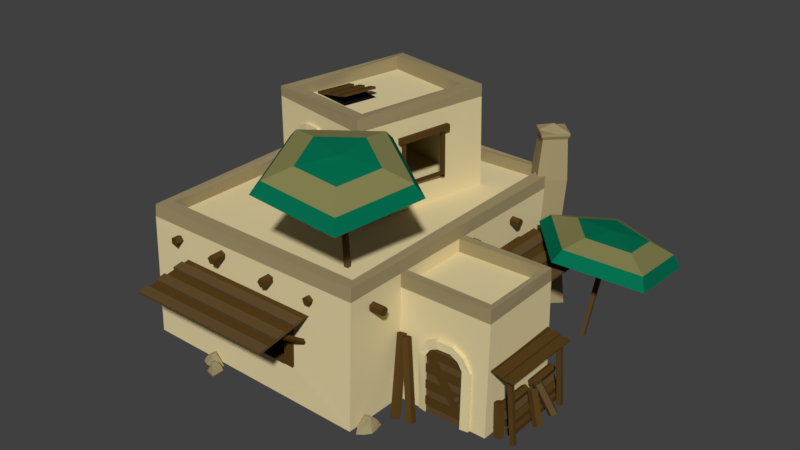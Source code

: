 # Source: Tier3C.blend  (saved by Blender 2.79.0; exported with 4.5.12 LTS)
import bpy
from mathutils import Matrix  # noqa: F401  (used for matrix-valued properties, if any)

bpy.ops.wm.read_factory_settings(use_empty=True)
scene = bpy.context.scene
scene.name = 'Scene'

# ---- collections
col_collection_1 = bpy.data.collections.new('Collection 1'); scene.collection.children.link(col_collection_1)

# ---- materials (node trees are filled in below, after node groups)
mat_umbrellared = bpy.data.materials.new('UmbrellaRed')
mat_umbrellared.alpha_threshold = 0.0
mat_umbrellared.use_transparent_shadow = False
mat_umbrellared.diffuse_color = (0.001578, 0.1574, 0.07825, 1.0)
mat_umbrellared.roughness = 0.5
mat_umbrellared.specular_intensity = 0.1265
mat_umbrellablue = bpy.data.materials.new('UmbrellaBlue')
mat_umbrellablue.alpha_threshold = 0.0
mat_umbrellablue.use_transparent_shadow = False
mat_umbrellablue.diffuse_color = (0.2266, 0.2151, 0.08136, 1.0)
mat_umbrellablue.roughness = 0.5
mat_umbrellablue.specular_intensity = 0.0241
mat_woodlight = bpy.data.materials.new('WoodLight')
mat_woodlight.alpha_threshold = 0.0
mat_woodlight.use_transparent_shadow = False
mat_woodlight.diffuse_color = (0.1193, 0.07282, 0.02729, 1.0)
mat_woodlight.roughness = 0.5
mat_woodlight.specular_intensity = 0.0
mat_wood = bpy.data.materials.new('Wood')
mat_wood.alpha_threshold = 0.0
mat_wood.use_transparent_shadow = False
mat_wood.diffuse_color = (0.09075, 0.04836, 0.01122, 1.0)
mat_wood.roughness = 0.5
mat_wood.specular_intensity = 0.02991
mat_sandstone = bpy.data.materials.new('SandStone')
mat_sandstone.alpha_threshold = 0.0
mat_sandstone.use_transparent_shadow = False
mat_sandstone.diffuse_color = (0.7613, 0.6452, 0.362, 1.0)
mat_sandstone.roughness = 0.5
mat_sandstone.specular_intensity = 0.05556
mat_floor = bpy.data.materials.new('Floor')
mat_floor.alpha_threshold = 0.0
mat_floor.use_transparent_shadow = False
mat_floor.diffuse_color = (0.1523, 0.04029, 0.01595, 1.0)
mat_floor.roughness = 0.5
mat_floor.specular_intensity = 0.03012
mat_sandstonedark = bpy.data.materials.new('SandStoneDark')
mat_sandstonedark.alpha_threshold = 0.0
mat_sandstonedark.use_transparent_shadow = False
mat_sandstonedark.diffuse_color = (0.3424, 0.2773, 0.1439, 1.0)
mat_sandstonedark.roughness = 0.5
mat_sandstonedark.specular_intensity = 0.05556
mat_black = bpy.data.materials.new('Black')
mat_black.alpha_threshold = 0.0
mat_black.use_transparent_shadow = False
mat_black.diffuse_color = (0.007193, 0.007193, 0.007193, 1.0)
mat_black.roughness = 0.5
mat_black.specular_intensity = 0.0

# ---- material node trees

# ---- world
world_world = bpy.data.worlds.new('World'); scene.world = world_world
world_world.color = (0.05088, 0.05088, 0.05088)
world_world.use_sun_shadow = False
world_world.sun_shadow_jitter_overblur = 0.0
world_world.cycles.sampling_method = 'MANUAL'

# ---- meshes
me_sphere_000 = bpy.data.meshes.new('Sphere.000')
me_sphere_000.from_pydata([(5.562, 3.654, 3.671), (4.663, 3.554, 3.538), (4.292, 3.473, 3.216), (6.749, 3.744, 3.579), (6.274, 4.819, 3.37), (5.895, 5.573, 3.016), (5.714, 5.804, 2.613), (7.621, 4.476, 3.219), (8.228, 4.979, 2.756), (8.409, 5.118, 2.313), (7.742, 3.099, 3.428), (8.439, 2.594, 3.118), (8.652, 2.364, 2.73), (6.47, 2.591, 3.707), (6.235, 1.713, 3.601), (6.107, 1.347, 3.289), (6.257, 3.383, -0.2224), (6.789, 3.671, 3.539), (6.12, 3.377, -0.2053), (6.652, 3.665, 3.556), (6.25, 3.52, -0.2281), (6.782, 3.807, 3.533), (6.113, 3.513, -0.211), (6.645, 3.801, 3.55), (5.004, -3.091, 1.894), (5.004, -3.091, -0.00575), (6.307, -3.087, 1.894), (6.307, -3.087, -0.00575), (5.165, -3.09, 2.127), (6.146, -3.087, 2.127), (5.416, -3.09, 2.286), (5.895, -3.088, 2.286), (6.216, -3.087, 0.9242), (6.157, -3.087, 1.005), (6.063, -3.088, 0.9738), (6.063, -3.088, 0.8745), (6.157, -3.087, 0.8438), (5.004, -3.091, 1.623), (5.004, -3.091, 1.351), (5.004, -3.091, 1.08), (5.004, -3.091, 0.8085), (5.004, -3.091, 0.5371), (5.004, -3.091, 0.2657), (6.307, -3.087, 0.2657), (6.307, -3.087, 0.5371), (6.307, -3.087, 0.8085), (6.307, -3.087, 1.08), (6.307, -3.087, 1.351), (6.307, -3.087, 1.623), (5.004, -3.139, 0.5371), (5.004, -3.139, 0.2657), (6.307, -3.135, 0.2657), (6.307, -3.135, 0.5371), (5.004, -3.133, 1.08), (5.004, -3.133, 0.8085), (6.307, -3.129, 0.8085), (6.307, -3.129, 1.08), (5.004, -3.129, 1.623), (5.004, -3.129, 1.351), (6.307, -3.125, 1.351), (6.307, -3.125, 1.623), (6.307, -3.125, 1.894), (5.004, -3.129, 1.894), (6.146, -3.126, 2.127), (5.165, -3.129, 2.127), (5.02, -3.091, 1.908), (6.067, -3.088, 0.3269), (5.265, -3.09, 2.07), (6.311, -3.087, 0.4888), (5.265, -3.119, 2.07), (5.02, -3.119, 1.908), (6.067, -3.116, 0.3269), (6.311, -3.115, 0.4888), (6.216, -3.187, 0.9242), (6.158, -3.187, 1.005), (6.063, -3.188, 0.9738), (6.063, -3.188, 0.8745), (6.158, -3.187, 0.8438), (5.033, -3.007, -0.002457), (4.772, -3.007, -0.002457), (5.176, -3.006, 2.13), (5.385, -3.006, 2.528), (5.444, -3.006, 2.275), (4.998, -3.007, 2.32), (4.772, -3.007, 1.898), (5.033, -3.007, 1.898), (6.531, -3.005, -0.002457), (6.271, -3.005, -0.002457), (6.128, -3.005, 2.13), (5.918, -3.006, 2.528), (5.86, -3.006, 2.275), (6.305, -3.005, 2.32), (6.531, -3.005, 1.898), (6.271, -3.005, 1.898), (5.033, -3.138, -0.002457), (4.773, -3.092, -0.002457), (5.176, -3.138, 2.13), (5.385, -3.161, 2.528), (5.444, -3.161, 2.275), (4.999, -3.138, 2.32), (4.773, -3.138, 1.898), (5.033, -3.165, 1.898), (6.531, -3.136, -0.002457), (6.271, -3.175, -0.002457), (6.128, -3.138, 2.13), (5.919, -3.137, 2.528), (5.86, -3.137, 2.275), (6.305, -3.138, 2.32), (6.531, -3.111, 1.898), (6.271, -3.137, 1.898), (-4.922, -3.668, -0.07976), (-5.064, -3.655, -0.04544), (-5.04, -3.554, -0.05105), (-4.884, -3.506, -0.08883), (-4.81, -3.576, -0.1066), (-3.938, -3.668, 3.994), (-4.081, -3.655, 4.028), (-4.057, -3.554, 4.022), (-3.901, -3.506, 3.985), (-3.827, -3.576, 3.967), (-4.016, -3.028, 3.596), (-4.1, -3.028, 3.626), (-4.098, -3.028, 3.716), (-4.014, -3.028, 3.742), (-3.962, -3.027, 3.667), (-4.014, -3.592, 3.596), (-4.098, -3.593, 3.626), (-4.097, -3.593, 3.716), (-4.012, -3.592, 3.742), (-3.961, -3.592, 3.667), (-4.164, -3.028, 2.951), (-4.248, -3.028, 2.981), (-4.247, -3.028, 3.071), (-4.162, -3.028, 3.097), (-4.111, -3.027, 3.022), (-4.162, -3.592, 2.951), (-4.246, -3.593, 2.981), (-4.245, -3.593, 3.071), (-4.16, -3.592, 3.097), (-4.109, -3.592, 3.022), (-4.294, -3.028, 2.367), (-4.378, -3.028, 2.398), (-4.377, -3.028, 2.488), (-4.292, -3.028, 2.514), (-4.241, -3.027, 2.439), (-4.293, -3.592, 2.367), (-4.377, -3.593, 2.398), (-4.376, -3.593, 2.488), (-4.291, -3.592, 2.514), (-4.24, -3.592, 2.439), (-4.451, -3.028, 1.731), (-4.535, -3.028, 1.761), (-4.534, -3.028, 1.852), (-4.449, -3.028, 1.878), (-4.398, -3.027, 1.803), (-4.449, -3.592, 1.731), (-4.534, -3.593, 1.761), (-4.532, -3.593, 1.852), (-4.448, -3.592, 1.878), (-4.396, -3.592, 1.803), (-4.608, -3.028, 1.086), (-4.692, -3.028, 1.116), (-4.691, -3.028, 1.207), (-4.606, -3.028, 1.233), (-4.555, -3.027, 1.158), (-4.606, -3.592, 1.086), (-4.69, -3.593, 1.116), (-4.689, -3.593, 1.207), (-4.604, -3.592, 1.233), (-4.553, -3.592, 1.158), (-4.782, -3.028, 0.4059), (-4.866, -3.028, 0.4361), (-4.865, -3.028, 0.5265), (-4.78, -3.028, 0.5522), (-4.729, -3.027, 0.4777), (-4.781, -3.592, 0.4059), (-4.865, -3.593, 0.4361), (-4.863, -3.593, 0.5265), (-4.779, -3.592, 0.5522), (-4.727, -3.592, 0.4777), (-4.922, -3.104, -0.07976), (-5.064, -3.091, -0.04544), (-5.04, -2.99, -0.05105), (-4.884, -2.941, -0.08883), (-4.81, -3.012, -0.1066), (-3.938, -3.104, 3.994), (-4.081, -3.091, 4.028), (-4.057, -2.99, 4.022), (-3.901, -2.941, 3.985), (-3.827, -3.012, 3.967), (5.28, 3.154, 2.868), (5.299, 3.057, 2.841), (5.359, 3.059, 2.758), (5.376, 3.157, 2.734), (5.327, 3.215, 2.802), (4.107, 3.154, 2.028), (4.126, 3.057, 2.001), (4.186, 3.059, 1.918), (4.203, 3.157, 1.894), (4.154, 3.215, 1.962), (5.28, 0.789, 2.868), (5.299, 0.6929, 2.841), (5.359, 0.6949, 2.758), (5.376, 0.7922, 2.734), (5.327, 0.8504, 2.802), (4.107, 0.789, 2.028), (4.126, 0.6929, 2.001), (4.186, 0.6949, 1.918), (4.203, 0.7922, 1.894), (4.154, 0.8504, 1.962), (4.202, 0.5304, 2.993), (6.174, 0.5304, 2.659), (4.202, 3.34, 2.993), (6.174, 3.34, 2.659), (4.531, 0.5304, 2.937), (4.859, 0.5304, 2.882), (5.188, 0.5304, 2.826), (5.517, 0.5304, 2.77), (5.845, 0.5304, 2.715), (5.845, 3.34, 2.715), (5.517, 3.34, 2.77), (5.188, 3.34, 2.826), (4.859, 3.34, 2.882), (4.531, 3.34, 2.937), (5.86, 0.5304, 2.802), (6.189, 0.5304, 2.747), (6.189, 3.34, 2.747), (4.546, 0.5304, 3.024), (4.874, 0.5304, 2.969), (5.203, 0.5304, 2.913), (5.532, 0.5304, 2.858), (5.86, 3.34, 2.802), (5.532, 3.34, 2.858), (5.203, 3.34, 2.913), (4.874, 3.34, 2.969), (4.546, 3.34, 3.024), (2.866, 5.457, 0.5598), (2.83, 5.297, 0.501), (2.855, 5.296, 0.3288), (2.907, 5.455, 0.2811), (2.914, 5.555, 0.4239), (0.5157, 6.12, 0.2091), (0.4793, 5.96, 0.1504), (0.5047, 5.959, -0.02187), (0.5568, 6.118, -0.06957), (0.5635, 6.218, 0.0732), (2.391, 5.752, 0.2319), (2.408, 5.588, 0.1749), (2.408, 5.592, 0.000774), (2.39, 5.758, -0.04979), (2.38, 5.857, 0.09304), (-0.06256, 5.492, 0.2319), (-0.04523, 5.329, 0.1749), (-0.04559, 5.332, 0.0007739), (-0.06314, 5.498, -0.04979), (-0.07363, 5.597, 0.09304), (5.09, -3.62, -0.08206), (5.084, -3.789, -0.04158), (4.922, -3.846, -0.07171), (4.828, -3.712, -0.1308), (4.932, -3.572, -0.1372), (4.456, -3.045, 2.232), (4.45, -3.214, 2.272), (4.288, -3.271, 2.242), (4.194, -3.137, 2.183), (4.298, -2.997, 2.177), (4.651, -3.769, -0.08206), (4.586, -3.925, -0.04158), (4.414, -3.922, -0.07171), (4.373, -3.763, -0.1308), (4.52, -3.669, -0.1372), (4.261, -3.007, 2.232), (4.196, -3.164, 2.272), (4.024, -3.16, 2.242), (3.983, -3.001, 2.183), (4.13, -2.907, 2.177), (2.285, -6.015, 2.933), (2.189, -6.035, 2.906), (2.191, -6.094, 2.823), (2.288, -6.111, 2.799), (2.346, -6.063, 2.867), (2.285, -4.842, 2.092), (2.189, -4.862, 2.065), (2.191, -4.921, 1.982), (2.288, -4.938, 1.958), (2.346, -4.89, 2.026), (-2.24, -6.015, 2.933), (-2.336, -6.035, 2.906), (-2.334, -6.094, 2.823), (-2.237, -6.111, 2.799), (-2.178, -6.063, 2.867), (-2.24, -4.842, 2.092), (-2.336, -4.862, 2.065), (-2.334, -4.921, 1.982), (-2.237, -4.938, 1.958), (-2.178, -4.89, 2.026), (-2.498, -4.938, 3.057), (-2.498, -6.91, 2.724), (2.471, -4.938, 3.057), (2.471, -6.91, 2.724), (-2.498, -5.266, 3.002), (-2.498, -5.595, 2.946), (-2.498, -5.924, 2.891), (-2.498, -6.252, 2.835), (-2.498, -6.581, 2.779), (2.471, -6.581, 2.779), (2.471, -6.252, 2.835), (2.471, -5.924, 2.891), (2.471, -5.595, 2.946), (2.471, -5.266, 3.002), (-2.498, -6.596, 2.867), (-2.498, -6.924, 2.811), (2.471, -6.924, 2.811), (-2.498, -5.281, 3.089), (-2.498, -5.61, 3.033), (-2.498, -5.938, 2.978), (-2.498, -6.267, 2.922), (2.471, -6.596, 2.867), (2.471, -6.267, 2.922), (2.471, -5.938, 2.978), (2.471, -5.61, 3.033), (2.471, -5.281, 3.089), (2.82, -2.963, 7.721), (2.727, -2.063, 7.588), (2.648, -1.691, 7.266), (2.903, -4.15, 7.629), (3.981, -3.682, 7.419), (4.737, -3.308, 7.066), (4.969, -3.129, 6.663), (3.63, -5.027, 7.269), (4.129, -5.637, 6.806), (4.267, -5.819, 6.363), (2.252, -5.139, 7.478), (1.742, -5.832, 7.167), (1.511, -6.044, 6.78), (1.752, -3.864, 7.757), (0.8755, -3.623, 7.651), (0.51, -3.493, 7.339), (2.546, -3.656, 3.827), (2.83, -4.189, 7.589), (2.54, -3.519, 3.844), (2.824, -4.052, 7.606), (2.682, -3.65, 3.822), (2.966, -4.183, 7.583), (2.676, -3.513, 3.839), (2.961, -4.046, 7.6), (-1.799, 0.004299, 7.0), (-0.4292, -0.2856, 7.295), (-1.554, 1.165, 7.0), (-0.1837, 0.8749, 7.295), (-1.525, -0.05368, 7.059), (-1.251, -0.1117, 7.118), (-0.9772, -0.1696, 7.177), (-0.7032, -0.2276, 7.236), (-0.4577, 0.9329, 7.236), (-0.7317, 0.9908, 7.177), (-1.006, 1.049, 7.118), (-1.28, 1.107, 7.059), (-1.569, 1.168, 7.072), (-1.814, 0.007418, 7.072), (-0.7179, -0.2245, 7.307), (-0.4439, -0.2825, 7.366), (-0.1984, 0.878, 7.366), (-1.294, 1.11, 7.131), (-1.54, -0.05056, 7.131), (-1.266, -0.1085, 7.19), (-0.992, -0.1665, 7.249), (-0.4724, 0.936, 7.307), (-0.7464, 0.994, 7.249), (-1.02, 1.052, 7.19), (-1.765, 0.0158, 7.011), (-0.437, -0.2651, 7.011), (-1.517, 1.187, 7.011), (-0.1892, 0.906, 7.011), (-1.446, -1.034, 4.056), (-1.7, -0.9789, 4.056), (-1.306, -1.065, 6.188), (-1.101, -1.11, 6.586), (-1.044, -1.122, 6.333), (-1.479, -1.027, 6.378), (-1.7, -0.9789, 5.956), (-1.446, -1.034, 5.956), (0.01827, -1.354, 4.056), (-0.236, -1.298, 4.056), (-0.3761, -1.268, 6.188), (-0.5804, -1.223, 6.586), (-0.638, -1.211, 6.333), (-0.2025, -1.306, 6.378), (0.01827, -1.354, 5.956), (-0.236, -1.298, 5.956), (-1.474, -1.163, 4.056), (-1.718, -1.062, 4.056), (-1.334, -1.193, 6.188), (-1.135, -1.261, 6.586), (-1.077, -1.274, 6.333), (-1.507, -1.155, 6.378), (-1.728, -1.107, 5.956), (-1.48, -1.189, 5.956), (-0.009704, -1.482, 4.056), (-0.2722, -1.464, 4.056), (-0.4044, -1.398, 6.188), (-0.6084, -1.351, 6.586), (-0.666, -1.339, 6.333), (-0.2309, -1.436, 6.378), (-0.004245, -1.457, 5.956), (-0.264, -1.427, 5.956), (-1.492, -1.111, 5.952), (-1.492, -1.111, 4.052), (-0.2895, -1.613, 5.952), (-0.2895, -1.613, 4.052), (-1.344, -1.173, 6.185), (-0.4379, -1.551, 6.185), (-1.112, -1.269, 6.344), (-0.6698, -1.454, 6.344), (-0.3736, -1.578, 4.982), (-0.4275, -1.555, 5.063), (-0.5147, -1.519, 5.032), (-0.5147, -1.519, 4.933), (-0.4275, -1.555, 4.902), (-1.492, -1.111, 5.681), (-1.492, -1.111, 5.409), (-1.492, -1.111, 5.138), (-1.492, -1.111, 4.867), (-1.492, -1.111, 4.595), (-1.492, -1.111, 4.324), (-0.2895, -1.613, 4.324), (-0.2895, -1.613, 4.595), (-0.2895, -1.613, 4.867), (-0.2895, -1.613, 5.138), (-0.2895, -1.613, 5.409), (-0.2895, -1.613, 5.681), (-1.51, -1.155, 4.595), (-1.51, -1.155, 4.324), (-0.3078, -1.657, 4.324), (-0.3078, -1.657, 4.595), (-1.509, -1.15, 5.138), (-1.509, -1.15, 4.867), (-0.3059, -1.652, 4.867), (-0.3059, -1.652, 5.138), (-1.507, -1.146, 5.681), (-1.507, -1.146, 5.409), (-0.3042, -1.648, 5.409), (-0.3042, -1.648, 5.681), (-0.3042, -1.648, 5.952), (-1.507, -1.146, 5.952), (-0.4526, -1.586, 6.185), (-1.358, -1.208, 6.185), (-1.477, -1.117, 5.966), (-0.5114, -1.52, 4.385), (-1.252, -1.211, 6.128), (-0.2856, -1.614, 4.547), (-1.263, -1.237, 6.128), (-1.488, -1.143, 5.966), (-0.5224, -1.546, 4.385), (-0.2966, -1.641, 4.547), (-0.4121, -1.67, 4.982), (-0.466, -1.647, 5.063), (-0.5532, -1.611, 5.032), (-0.5532, -1.611, 4.933), (-0.466, -1.647, 4.902), (1.268, -1.661, 4.008), (1.274, -1.632, 7.008), (-2.523, -0.8544, 4.008), (-2.523, -0.8544, 7.008), (2.261, 3.097, 4.008), (2.229, 3.031, 7.008), (-1.572, 3.85, 4.008), (-1.569, 3.808, 7.008), (0.99, -1.088, 7.008), (-2.061, -0.5214, 7.008), (-1.35, 3.309, 7.008), (1.753, 2.642, 7.008), (1.259, -1.596, 7.408), (-2.523, -0.8544, 7.328), (-1.547, 3.782, 7.408), (2.229, 3.031, 7.408), (0.99, -1.088, 7.36), (-2.061, -0.5214, 7.328), (-1.38, 3.315, 7.457), (1.753, 2.642, 7.408), (1.618, 0.03222, 4.935), (1.62, 0.04122, 6.349), (1.908, 1.449, 6.349), (1.918, 1.469, 4.935), (-0.6458, 3.634, 6.358), (-0.6471, 3.654, 4.055), (0.1716, 3.501, 4.055), (0.1563, 3.47, 6.358), (1.906, 1.677, 6.49), (1.53, -0.1627, 6.46), (1.907, 1.68, 6.294), (1.53, -0.1596, 6.264), (2.099, 1.64, 6.294), (2.098, 1.637, 6.49), (1.674, -0.192, 6.46), (1.675, -0.1889, 6.264), (1.584, -0.04555, 6.325), (1.585, -0.03935, 4.795), (1.609, 0.07671, 6.319), (1.61, 0.08292, 4.789), (1.694, 0.05928, 6.319), (1.669, -0.06299, 6.325), (1.671, -0.05679, 4.795), (1.696, 0.06548, 4.789), (1.904, 1.415, 6.31), (1.908, 1.436, 4.78), (1.929, 1.538, 6.307), (1.933, 1.558, 4.777), (2.014, 1.52, 6.307), (1.989, 1.398, 6.31), (1.993, 1.419, 4.78), (2.018, 1.541, 4.777), (1.894, 1.462, 4.953), (1.607, 0.05741, 4.956), (1.895, 1.464, 4.912), (1.607, 0.05913, 4.915), (2.087, 1.424, 4.912), (2.086, 1.422, 4.953), (1.751, 0.02804, 4.956), (1.752, 0.02975, 4.915), (1.273, -1.418, 6.9), (1.273, -1.418, 4.07), (-2.382, -0.6701, 6.9), (-2.382, -0.6701, 4.07), (-1.482, 3.727, 6.9), (-1.482, 3.727, 4.07), (-1.518, -1.064, 4.803), (0.2647, -1.444, 4.803), (0.2676, -1.43, 6.214), (-1.518, -1.064, 6.214), (-0.894, -5.395, -0.0211), (-1.366, -5.395, -0.0211), (-0.8937, -5.805, -0.0211), (-1.241, -5.717, -0.0211), (-0.8939, -5.61, -0.0211), (-1.109, -5.395, -0.0211), (-1.327, -5.564, -0.0211), (-1.087, -5.763, -0.0211), (-1.109, -5.61, -0.0211), (-0.9482, -5.406, 0.1235), (-1.297, -5.406, 0.1235), (-0.9479, -5.748, 0.1235), (-1.178, -5.658, 0.1235), (-0.9481, -5.603, 0.1235), (-1.107, -5.406, 0.1235), (-1.227, -5.569, 0.1235), (-1.091, -5.702, 0.1235), (-1.033, -5.482, 0.2901), (-1.19, -5.483, 0.2617), (-1.032, -5.658, 0.2617), (-1.149, -5.59, 0.2617), (-1.032, -5.593, 0.2841), (-1.104, -5.482, 0.2841), (-1.178, -5.577, 0.2617), (-1.097, -5.644, 0.2617), (-1.104, -5.593, 0.2941), (-4.066, 2.101, -0.04363), (-4.462, 2.351, -0.04363), (-4.283, 1.757, -0.04363), (-4.528, 2.015, -0.04363), (-4.18, 1.921, -0.04363), (-4.247, 2.215, -0.04363), (-4.519, 2.189, -0.04363), (-4.424, 1.895, -0.04363), (-4.36, 2.035, -0.04363), (-4.118, 2.121, 0.09989), (-4.411, 2.306, 0.09989), (-4.298, 1.834, 0.09989), (-4.444, 2.032, 0.09989), (-4.222, 1.956, 0.09989), (-4.251, 2.205, 0.09989), (-4.438, 2.132, 0.09989), (-4.394, 1.948, 0.09989), (-4.229, 2.102, 0.2651), (-4.361, 2.185, 0.237), (-4.322, 1.954, 0.237), (-4.383, 2.072, 0.237), (-4.287, 2.009, 0.2592), (-4.289, 2.14, 0.2592), (-4.401, 2.099, 0.237), (-4.369, 2.0, 0.237), (-4.348, 2.047, 0.2691), (-1.448, -4.965, -0.04363), (-1.725, -5.408, -0.04363), (-1.063, -5.206, -0.04363), (-1.349, -5.48, -0.04363), (-1.247, -5.091, -0.04363), (-1.574, -5.167, -0.04363), (-1.544, -5.471, -0.04363), (-1.216, -5.363, -0.04363), (-1.373, -5.293, -0.04363), (-1.47, -5.022, 0.1166), (-1.675, -5.35, 0.1166), (-1.149, -5.223, 0.1166), (-1.369, -5.386, 0.1166), (-1.285, -5.138, 0.1166), (-1.563, -5.171, 0.1166), (-1.48, -5.38, 0.1166), (-1.276, -5.33, 0.1166), (-1.448, -5.146, 0.3012), (-1.54, -5.295, 0.2697), (-1.283, -5.249, 0.2697), (-1.415, -5.319, 0.2697), (-1.344, -5.211, 0.2945), (-1.49, -5.214, 0.2945), (-1.444, -5.338, 0.2697), (-1.334, -5.302, 0.2697), (-1.386, -5.279, 0.3056), (-4.197, -1.394, -0.04363), (-4.144, -0.9937, -0.04363), (-4.544, -1.348, -0.04363), (-4.431, -1.064, -0.04363), (-4.379, -1.37, -0.04363), (-4.173, -1.211, -0.04363), (-4.292, -1.008, -0.04363), (-4.487, -1.189, -0.04363), (-4.355, -1.188, -0.04363), (-4.2, -1.346, 0.08004), (-4.161, -1.051, 0.08004), (-4.49, -1.309, 0.08004), (-4.388, -1.123, 0.08004), (-4.367, -1.325, 0.08004), (-4.182, -1.212, 0.08004), (-4.307, -1.092, 0.08004), (-4.435, -1.192, 0.08004), (-4.255, -1.266, 0.2224), (-4.238, -1.133, 0.1982), (-4.404, -1.247, 0.1982), (-4.334, -1.156, 0.1982), (-4.349, -1.254, 0.2173), (-4.247, -1.205, 0.2173), (-4.32, -1.133, 0.1982), (-4.385, -1.194, 0.1982), (-4.341, -1.193, 0.2259), (-4.171, -2.181, -0.04363), (-4.111, -1.717, -0.04363), (-4.575, -2.129, -0.04363), (-4.444, -1.798, -0.04363), (-4.382, -2.154, -0.04363), (-4.144, -1.97, -0.04363), (-4.282, -1.733, -0.04363), (-4.508, -1.943, -0.04363), (-4.355, -1.942, -0.04363), (-4.175, -2.126, 0.09989), (-4.13, -1.783, 0.09989), (-4.511, -2.083, 0.09989), (-4.393, -1.868, 0.09989), (-4.369, -2.101, 0.09989), (-4.154, -1.97, 0.09989), (-4.3, -1.831, 0.09989), (-4.448, -1.948, 0.09989), (-4.239, -2.034, 0.2651), (-4.219, -1.878, 0.237), (-4.412, -2.011, 0.237), (-4.33, -1.905, 0.237), (-4.348, -2.019, 0.2592), (-4.23, -1.963, 0.2592), (-4.314, -1.879, 0.237), (-4.39, -1.949, 0.237), (-4.338, -1.949, 0.2691), (-4.794, -1.918, -0.0211), (-4.104, -1.674, -0.0211), (-5.006, -1.318, -0.0211), (-4.453, -1.267, -0.0211), (-4.905, -1.604, -0.0211), (-4.479, -1.807, -0.0211), (-4.247, -1.447, -0.0211), (-4.701, -1.279, -0.0211), (-4.591, -1.493, -0.0211), (-4.72, -1.874, 0.2034), (-4.209, -1.694, 0.2034), (-4.897, -1.374, 0.2034), (-4.514, -1.387, 0.2034), (-4.822, -1.586, 0.2034), (-4.487, -1.792, 0.2034), (-4.396, -1.491, 0.2034), (-4.664, -1.367, 0.2034), (-4.636, -1.719, 0.4619), (-4.405, -1.637, 0.4178), (-4.727, -1.462, 0.4178), (-4.522, -1.501, 0.4178), (-4.693, -1.558, 0.4526), (-4.531, -1.682, 0.4526), (-4.473, -1.505, 0.4178), (-4.625, -1.449, 0.4178), (-4.588, -1.52, 0.4681), (3.973, -4.582, -0.02309), (4.213, -5.145, -0.02309), (4.463, -4.373, -0.02309), (4.534, -4.833, -0.02309), (4.229, -4.473, -0.02309), (4.082, -4.839, -0.02309), (4.395, -5.014, -0.02309), (4.511, -4.626, -0.02309), (4.339, -4.729, -0.02309), (4.014, -4.641, 0.1647), (4.191, -5.058, 0.1647), (4.422, -4.467, 0.1647), (4.431, -4.788, 0.1647), (4.249, -4.541, 0.1647), (4.094, -4.831, 0.1647), (4.35, -4.891, 0.1647), (4.44, -4.662, 0.1647), (4.148, -4.703, 0.3808), (4.228, -4.892, 0.344), (4.358, -4.614, 0.344), (4.336, -4.787, 0.344), (4.279, -4.647, 0.3731), (4.184, -4.789, 0.3731), (4.335, -4.828, 0.344), (4.374, -4.698, 0.344), (4.316, -4.733, 0.386), (-3.718, 4.986, -0.04363), (-3.658, 5.45, -0.04363), (-4.122, 5.039, -0.04363), (-3.991, 5.369, -0.04363), (-3.93, 5.013, -0.04363), (-3.691, 5.197, -0.04363), (-3.829, 5.434, -0.04363), (-4.056, 5.224, -0.04363), (-3.902, 5.225, -0.04363), (-3.722, 5.041, 0.09989), (-3.677, 5.384, 0.09989), (-4.058, 5.084, 0.09989), (-3.94, 5.299, 0.09989), (-3.916, 5.066, 0.09989), (-3.702, 5.197, 0.09989), (-3.847, 5.336, 0.09989), (-3.995, 5.22, 0.09989), (-3.786, 5.133, 0.2651), (-3.766, 5.289, 0.237), (-3.959, 5.156, 0.237), (-3.878, 5.262, 0.237), (-3.895, 5.148, 0.2592), (-3.777, 5.204, 0.2592), (-3.861, 5.288, 0.237), (-3.937, 5.218, 0.237), (-3.886, 5.218, 0.2691), (2.955, 5.444, -0.0211), (3.46, 5.975, -0.0211), (2.494, 5.883, -0.0211), (2.964, 6.179, -0.0211), (2.714, 5.674, -0.0211), (3.185, 5.686, -0.0211), (3.229, 6.112, -0.0211), (2.748, 6.056, -0.0211), (2.944, 5.916, -0.0211), (3.001, 5.517, 0.2034), (3.374, 5.909, 0.2034), (2.617, 5.883, 0.2034), (2.965, 6.045, 0.2034), (2.78, 5.728, 0.2034), (3.171, 5.696, 0.2034), (3.116, 6.005, 0.2034), (2.822, 5.995, 0.2034), (3.006, 5.694, 0.4619), (3.174, 5.871, 0.4178), (2.808, 5.882, 0.4178), (3.009, 5.94, 0.4178), (2.882, 5.812, 0.4526), (3.082, 5.774, 0.4526), (3.054, 5.958, 0.4178), (2.893, 5.939, 0.4178), (2.958, 5.892, 0.4681), (4.761, 1.162, -0.02309), (5.785, 1.162, -0.02309), (4.761, 2.053, -0.02309), (5.515, 1.862, -0.02309), (4.761, 1.628, -0.02309), (5.227, 1.162, -0.02309), (5.702, 1.529, -0.02309), (5.182, 1.962, -0.02309), (5.227, 1.628, -0.02309), (4.879, 1.185, 0.291), (5.637, 1.185, 0.291), (4.879, 1.928, 0.291), (5.379, 1.732, 0.291), (4.879, 1.614, 0.291), (5.224, 1.185, 0.291), (5.485, 1.54, 0.291), (5.19, 1.828, 0.291), (5.062, 1.352, 0.6527), (5.405, 1.352, 0.5911), (5.062, 1.733, 0.5911), (5.314, 1.586, 0.5911), (5.062, 1.591, 0.6397), (5.218, 1.352, 0.6397), (5.377, 1.557, 0.5911), (5.203, 1.702, 0.5911), (5.218, 1.591, 0.6614), (2.174, -4.986, 2.915), (-2.081, -4.986, 2.847), (2.177, -4.986, 2.719), (-2.078, -4.986, 2.651), (2.176, -5.296, 2.719), (2.173, -5.296, 2.915), (-2.08, -5.22, 2.847), (-2.077, -5.22, 2.651), (-1.799, -5.033, 2.715), (-1.815, -5.033, 1.184), (-1.516, -5.033, 2.711), (-1.533, -5.033, 1.181), (-1.516, -5.171, 2.711), (-1.799, -5.171, 2.715), (-1.815, -5.171, 1.184), (-1.533, -5.171, 1.181), (1.588, -5.065, 2.73), (1.606, -5.065, 1.2), (1.871, -5.065, 2.729), (1.888, -5.065, 1.199), (1.871, -5.203, 2.729), (1.588, -5.203, 2.73), (1.606, -5.203, 1.2), (1.888, -5.203, 1.199), (1.66, -5.036, 1.373), (-1.587, -5.036, 1.348), (1.664, -5.036, 1.332), (-1.584, -5.036, 1.306), (1.663, -5.346, 1.332), (1.66, -5.346, 1.373), (-1.587, -5.269, 1.348), (-1.584, -5.269, 1.306), (7.087, -0.003523, 0.2673), (7.25, -0.003523, 0.3269), (7.357, -0.003524, 0.1897), (7.26, -0.003523, 0.04532), (7.093, -0.003524, 0.0933), (7.087, -2.315, 0.2673), (7.25, -2.315, 0.3269), (7.357, -2.315, 0.1897), (7.26, -2.315, 0.04532), (7.093, -2.315, 0.0933), (7.774, -2.907, 1.994), (7.774, -0.09334, 1.994), (6.896, -2.907, 2.131), (6.896, -0.09334, 2.131), (7.072, -2.907, 2.104), (7.247, -2.907, 2.076), (7.423, -2.907, 2.049), (7.598, -2.907, 2.021), (7.598, -0.09334, 2.021), (7.423, -0.09334, 2.049), (7.247, -0.09334, 2.076), (7.072, -0.09334, 2.104), (7.078, -0.09334, 2.147), (6.903, -0.09334, 2.174), (6.903, -2.907, 2.174), (7.078, -2.907, 2.147), (7.253, -2.907, 2.114), (7.429, -2.907, 2.087), (7.429, -0.09334, 2.087), (7.253, -0.09334, 2.114), (7.604, -2.907, 2.058), (7.78, -2.907, 2.03), (7.78, -0.09334, 2.03), (7.604, -0.09334, 2.058), (7.922, -1.806, 0.09132), (7.775, -1.79, -0.001936), (7.775, -1.633, -0.0755), (7.921, -1.551, -0.02772), (8.011, -1.658, 0.07538), (7.433, -1.42, 0.9216), (7.287, -1.405, 0.8283), (7.286, -1.247, 0.7548), (7.432, -1.165, 0.8026), (7.523, -1.272, 0.9057), (7.922, -1.058, 0.01243), (7.775, -0.9937, -0.05663), (7.775, -0.8216, -0.03042), (7.921, -0.7798, 0.05484), (8.011, -0.926, 0.08132), (7.433, -1.197, 0.9172), (7.287, -1.133, 0.8482), (7.286, -0.9607, 0.8744), (7.432, -0.9189, 0.9597), (7.523, -1.065, 0.9861), (7.239, -2.881, 0.01666), (7.189, -2.718, -0.01723), (7.329, -2.615, -0.01029), (7.467, -2.715, 0.02787), (7.411, -2.879, 0.04453), (7.074, -2.722, 1.029), (7.023, -2.559, 0.9948), (7.164, -2.456, 1.002), (7.301, -2.556, 1.04), (7.245, -2.72, 1.057), (7.102, -1.355, 0.6786), (7.047, -1.355, 0.8437), (7.187, -1.355, 0.9473), (7.329, -1.355, 0.8463), (7.276, -1.355, 0.6802), (7.102, -2.392, 0.6786), (7.047, -2.392, 0.8437), (7.187, -2.392, 0.9473), (7.329, -2.392, 0.8463), (7.276, -2.392, 0.6802), (7.102, -0.003524, 0.6786), (7.047, -0.003524, 0.8437), (7.187, -0.003523, 0.9473), (7.329, -0.003523, 0.8463), (7.276, -0.003523, 0.6802), (7.102, -1.041, 0.6786), (7.047, -1.041, 0.8437), (7.187, -1.041, 0.9473), (7.329, -1.041, 0.8463), (7.276, -1.041, 0.6802), (7.063, -0.003523, 0.46), (7.112, -0.003523, 0.627), (7.286, -0.003523, 0.6316), (7.344, -0.003523, 0.4675), (7.206, -0.003523, 0.3615), (7.063, -2.471, 0.46), (7.112, -2.471, 0.627), (7.286, -2.471, 0.6316), (7.344, -2.471, 0.4675), (7.206, -2.471, 0.3615), (7.266, -0.003523, 0.3524), (7.374, -0.003523, 0.4894), (7.537, -0.003524, 0.4297), (7.531, -0.003523, 0.2557), (7.363, -0.003523, 0.2079), (7.266, -2.315, 0.3524), (7.374, -2.315, 0.4894), (7.537, -2.315, 0.4297), (7.531, -2.315, 0.2557), (7.363, -2.315, 0.2079), (7.421, -0.003524, 0.2202), (7.585, -0.003523, 0.1632), (7.582, -0.003523, -0.01088), (7.415, -0.003523, -0.06144), (7.316, -0.003523, 0.08139), (7.421, -2.471, 0.2202), (7.585, -2.471, 0.1632), (7.582, -2.471, -0.01088), (7.415, -2.471, -0.06144), (7.316, -2.471, 0.08139), (7.671, -0.2081, -0.09022), (7.787, -0.2482, -0.08167), (7.784, -0.371, -0.08185), (7.667, -0.4068, -0.09052), (7.596, -0.3062, -0.09569), (7.516, -0.2081, 2.012), (7.632, -0.2482, 2.021), (7.629, -0.371, 2.021), (7.512, -0.4068, 2.012), (7.442, -0.3062, 2.007), (7.692, -2.58, -0.09082), (7.808, -2.62, -0.07996), (7.806, -2.743, -0.0802), (7.688, -2.779, -0.0912), (7.618, -2.678, -0.09777), (7.499, -2.58, 1.975), (7.615, -2.62, 1.986), (7.612, -2.743, 1.986), (7.495, -2.779, 1.975), (7.425, -2.678, 1.968), (4.786, 4.508, -0.04821), (4.521, 4.561, 1.829), (4.024, 3.746, -0.04821), (3.865, 3.906, 1.829), (3.671, 5.623, -0.04821), (3.654, 5.429, 1.829), (2.909, 4.862, -0.04821), (2.998, 4.773, 1.829), (4.483, 4.515, 3.097), (3.87, 3.901, 3.097), (3.07, 4.701, 3.097), (3.683, 5.314, 3.097), (4.493, 4.659, 4.282), (3.803, 3.968, 4.282), (3.135, 4.636, 4.282), (3.825, 5.326, 4.282), (4.303, 4.84, 5.559), (3.741, 4.283, 5.559), (3.237, 4.788, 5.559), (3.798, 5.344, 5.559), (4.06, 4.519, 5.768), (3.796, 5.429, 5.768), (3.15, 4.784, 5.768), (3.737, 4.197, 5.768), (4.383, 4.842, 5.768), (3.796, 5.429, 5.677), (3.15, 4.784, 5.677), (3.737, 4.197, 5.677), (4.383, 4.842, 5.677), (3.444, 4.49, 5.768), (3.473, 5.107, 5.768), (4.089, 5.136, 5.768), (3.766, 4.813, 5.975), (3.174, -1.758, 3.875), (3.174, -1.899, 3.772), (3.174, -1.845, 3.607), (3.174, -1.671, 3.607), (3.174, -1.617, 3.772), (-4.4, -1.758, 3.875), (-4.4, -1.899, 3.772), (-4.4, -1.845, 3.607), (-4.4, -1.671, 3.607), (-4.4, -1.617, 3.772), (-2.745, 5.4, 3.759), (-2.648, 5.4, 3.614), (-2.755, 5.4, 3.477), (-2.919, 5.4, 3.537), (-2.912, 5.4, 3.711), (-2.745, -5.247, 3.759), (-2.648, -5.247, 3.614), (-2.755, -5.247, 3.477), (-2.919, -5.247, 3.537), (-2.912, -5.247, 3.711), (2.5, 5.492, 3.72), (2.641, 5.492, 3.617), (2.587, 5.492, 3.452), (2.413, 5.492, 3.452), (2.359, 5.492, 3.617), (2.5, -5.155, 3.72), (2.641, -5.155, 3.617), (2.587, -5.155, 3.452), (2.413, -5.155, 3.452), (2.359, -5.155, 3.617), (0.9347, 5.653, 3.804), (1.103, 5.653, 3.759), (1.112, 5.653, 3.585), (0.949, 5.653, 3.523), (0.8397, 5.653, 3.658), (0.9347, -5.361, 3.804), (1.103, -5.361, 3.759), (1.112, -5.361, 3.585), (0.9491, -5.361, 3.523), (0.8397, -5.361, 3.658), (-0.9775, 5.205, 3.884), (-0.8206, 5.205, 3.808), (-0.844, 5.205, 3.636), (-1.015, 5.205, 3.605), (-1.098, 5.205, 3.758), (-0.9775, -5.442, 3.884), (-0.8206, -5.442, 3.808), (-0.844, -5.442, 3.636), (-1.015, -5.442, 3.605), (-1.098, -5.442, 3.758), (4.435, -4.121, 3.69), (4.435, -4.285, 3.633), (4.435, -4.282, 3.459), (4.435, -4.115, 3.409), (4.435, -4.016, 3.552), (-4.245, -4.121, 3.69), (-4.245, -4.285, 3.633), (-4.245, -4.282, 3.459), (-4.245, -4.115, 3.409), (-4.245, -4.016, 3.552), (4.263, 0.3825, 3.784), (4.263, 0.2157, 3.734), (4.263, 0.2117, 3.56), (4.263, 0.376, 3.503), (4.263, 0.4816, 3.641), (-4.255, 0.3825, 3.784), (-4.255, 0.2157, 3.734), (-4.255, 0.2117, 3.56), (-4.255, 0.376, 3.503), (-4.255, 0.4816, 3.641), (4.318, 2.517, 3.604), (4.318, 2.39, 3.723), (4.318, 2.237, 3.639), (4.318, 2.27, 3.468), (4.318, 2.442, 3.446), (-4.473, 2.517, 3.604), (-4.473, 2.39, 3.723), (-4.473, 2.237, 3.639), (-4.473, 2.27, 3.468), (-4.473, 2.442, 3.446), (-3.659, 4.419, 3.787), (-3.659, 4.313, 3.649), (-3.659, 4.411, 3.505), (-3.659, 4.578, 3.554), (-3.659, 4.583, 3.728), (-4.258, 4.419, 3.787), (-4.258, 4.313, 3.649), (-4.258, 4.411, 3.505), (-4.258, 4.578, 3.554), (-4.258, 4.583, 3.728), (-4.0, -5.086, 8.941e-08), (-4.0, 5.095, 8.941e-08), (4.024, -5.19, 8.941e-08), (4.006, 4.906, 8.941e-08), (4.015, 0.07169, 8.941e-08), (4.041, -3.072, 8.941e-08), (7.053, -2.384e-07, 8.941e-08), (7.053, -3.053, 8.941e-08), (-3.886, -5.0, 4.028), (-4.061, 5.0, 4.092), (4.0, 4.853, 4.028), (4.0, -5.0, 4.028), (-3.6, -4.5, 4.028), (-3.6, 4.5, 4.028), (3.627, 4.596, 4.05), (3.681, -4.58, 4.028), (4.0, -0.04439, 3.6), (4.0, -2.964, 3.6), (6.984, -0.03057, 3.6), (7.053, -3.0, 3.631), (4.0, -0.3199, 3.6), (4.0, -2.69, 3.6), (6.853, -0.2565, 3.61), (6.792, -2.656, 3.61), (2.614, 4.945, 1.295), (0.2088, 5.006, 1.308), (0.2075, 4.975, 2.761), (2.603, 4.928, 2.74), (-3.982, 3.506, 1.238), (-3.982, -0.1357, 1.271), (-3.938, -0.1303, 2.742), (-4.005, 3.508, 2.712), (3.692, -4.586, 4.428), (3.567, 4.588, 4.45), (-3.588, 4.494, 4.428), (-3.588, -4.506, 4.428), (3.974, -4.95, 4.428), (3.974, 4.797, 4.428), (-4.047, 4.987, 4.492), (-3.874, -4.963, 4.428), (4.006, 2.647, 1.301), (4.009, 1.341, 1.305), (4.004, 1.328, 2.747), (4.004, 2.624, 2.758), (6.981, -0.06605, 4.028), (7.031, -2.975, 4.06), (4.0, -2.964, 4.028), (4.0, -0.02915, 4.028), (6.853, -0.2565, 4.039), (4.0, -0.3199, 4.028), (4.0, -2.69, 4.028), (6.854, -2.724, 4.039), (3.916, 2.796, 2.861), (3.916, 1.16, 2.835), (3.916, 2.799, 2.665), (3.916, 1.163, 2.639), (4.226, 2.799, 2.665), (4.226, 2.795, 2.861), (4.149, 1.16, 2.835), (4.149, 1.163, 2.639), (3.963, 1.269, 2.7), (3.963, 1.278, 1.17), (3.963, 1.378, 2.693), (3.963, 1.387, 1.164), (4.1, 1.378, 2.693), (4.1, 1.269, 2.7), (4.1, 1.278, 1.17), (4.1, 1.387, 1.164), (3.995, 2.572, 2.681), (3.995, 2.594, 1.152), (3.995, 2.681, 2.678), (3.995, 2.703, 1.148), (4.133, 2.681, 2.678), (4.133, 2.572, 2.681), (4.133, 2.594, 1.152), (4.133, 2.703, 1.148), (3.965, 2.613, 1.325), (3.965, 1.364, 1.331), (3.965, 2.615, 1.283), (3.965, 1.366, 1.289), (4.276, 2.615, 1.283), (4.275, 2.613, 1.325), (4.199, 1.364, 1.331), (4.199, 1.366, 1.289), (-3.852, -0.5609, 2.837), (-3.966, 3.962, 2.765), (-3.852, -0.5641, 2.641), (-3.966, 3.959, 2.569), (-4.162, -0.5711, 2.641), (-4.162, -0.568, 2.837), (-4.2, 3.956, 2.765), (-4.2, 3.953, 2.569), (-4.006, 3.662, 2.633), (-4.006, 3.681, 1.102), (-3.998, 3.361, 2.63), (-3.998, 3.38, 1.099), (-4.136, 3.358, 2.63), (-4.143, 3.658, 2.633), (-4.144, 3.677, 1.102), (-4.136, 3.377, 1.099), (-3.947, 0.05977, 2.651), (-3.947, 0.04287, 1.121), (-3.94, -0.2408, 2.651), (-3.939, -0.2577, 1.121), (-4.077, -0.2442, 2.651), (-4.085, 0.05631, 2.651), (-4.084, 0.03941, 1.121), (-4.077, -0.2611, 1.121), (-3.915, -0.01466, 1.295), (-4.002, 3.438, 1.266), (-3.915, -0.01795, 1.253), (-4.002, 3.435, 1.224), (-4.226, -0.02518, 1.253), (-4.226, -0.02188, 1.295), (-4.236, 3.432, 1.266), (-4.236, 3.429, 1.224), (-0.05106, 4.819, 2.871), (2.898, 4.819, 2.825), (-0.05417, 4.819, 2.675), (2.895, 4.819, 2.629), (-0.05368, 5.129, 2.675), (-0.05056, 5.129, 2.871), (2.898, 5.052, 2.825), (2.895, 5.052, 2.629), (2.702, 4.866, 2.691), (2.706, 4.866, 1.16), (2.506, 4.866, 2.686), (2.51, 4.866, 1.156), (2.506, 5.003, 2.686), (2.702, 5.003, 2.691), (2.706, 5.003, 1.16), (2.51, 5.003, 1.156), (0.354, 4.898, 2.689), (0.3345, 4.898, 1.159), (0.158, 4.898, 2.687), (0.1385, 4.898, 1.157), (0.158, 5.036, 2.687), (0.354, 5.036, 2.689), (0.3345, 5.036, 1.159), (0.1385, 5.036, 1.157), (0.2975, 4.868, 1.332), (2.549, 4.868, 1.323), (0.2951, 4.868, 1.291), (2.547, 4.868, 1.281), (0.2955, 5.178, 1.291), (0.2978, 5.178, 1.332), (2.549, 5.102, 1.323), (2.546, 5.102, 1.281), (-1.559, -5.076, 1.32), (1.61, -5.117, 1.32), (-1.514, -5.042, 2.772), (1.601, -5.042, 2.772)], [], [(2, 1, 5, 6), (0, 3, 4), (1, 0, 4, 5), (6, 5, 8, 9), (4, 3, 7), (5, 4, 7, 8), (9, 8, 11, 12), (7, 3, 10), (8, 7, 10, 11), (10, 3, 13), (11, 10, 13, 14), (12, 11, 14, 15), (14, 13, 0, 1), (15, 14, 1, 2), (13, 3, 0), (16, 17, 19, 18), (18, 19, 23, 22), (22, 23, 21, 20), (20, 21, 17, 16), (42, 25, 27, 43), (26, 29, 63, 61), (28, 29, 31, 30), (24, 37, 48, 26), (38, 47, 59, 58), (38, 39, 46, 47), (40, 45, 55, 54), (40, 41, 44, 45), (42, 43, 51, 50), (49, 50, 51, 52), (43, 44, 52, 51), (41, 42, 50, 49), (44, 41, 49, 52), (53, 54, 55, 56), (45, 46, 56, 55), (39, 40, 54, 53), (46, 39, 53, 56), (57, 58, 59, 60), (47, 48, 60, 59), (37, 38, 58, 57), (48, 37, 57, 60), (62, 61, 63, 64), (29, 28, 64, 63), (24, 26, 61, 62), (28, 24, 62, 64), (70, 71, 72, 69), (66, 68, 72, 71), (67, 65, 70, 69), (68, 67, 69, 72), (65, 66, 71, 70), (34, 35, 76, 75), (32, 33, 74, 73), (35, 36, 77, 76), (33, 34, 75, 74), (36, 32, 73, 77), (74, 75, 76, 77, 73), (83, 81, 82, 80), (91, 88, 90, 89), (84, 85, 78, 79), (84, 83, 80, 85), (92, 86, 87, 93), (92, 93, 88, 91), (81, 89, 90, 82), (99, 96, 98, 97), (107, 105, 106, 104), (100, 95, 94, 101), (100, 101, 96, 99), (108, 109, 103, 102), (108, 107, 104, 109), (97, 98, 106, 105), (90, 88, 104, 106), (84, 79, 95, 100), (91, 89, 105, 107), (80, 82, 98, 96), (85, 80, 96, 101), (87, 86, 102, 103), (86, 92, 108, 102), (88, 93, 109, 104), (81, 83, 99, 97), (92, 91, 107, 108), (83, 84, 100, 99), (79, 78, 94, 95), (82, 90, 106, 98), (93, 87, 103, 109), (89, 81, 97, 105), (78, 85, 101, 94), (112, 111, 116, 117), (110, 114, 119, 115), (113, 112, 117, 118), (111, 110, 115, 116), (114, 113, 118, 119), (111, 112, 113, 114, 110), (116, 115, 119, 118, 117), (122, 121, 126, 127), (120, 124, 129, 125), (123, 122, 127, 128), (121, 120, 125, 126), (124, 123, 128, 129), (121, 122, 123, 124, 120), (126, 125, 129, 128, 127), (132, 131, 136, 137), (130, 134, 139, 135), (133, 132, 137, 138), (131, 130, 135, 136), (134, 133, 138, 139), (131, 132, 133, 134, 130), (136, 135, 139, 138, 137), (142, 141, 146, 147), (140, 144, 149, 145), (143, 142, 147, 148), (141, 140, 145, 146), (144, 143, 148, 149), (141, 142, 143, 144, 140), (146, 145, 149, 148, 147), (152, 151, 156, 157), (150, 154, 159, 155), (153, 152, 157, 158), (151, 150, 155, 156), (154, 153, 158, 159), (151, 152, 153, 154, 150), (156, 155, 159, 158, 157), (162, 161, 166, 167), (160, 164, 169, 165), (163, 162, 167, 168), (161, 160, 165, 166), (164, 163, 168, 169), (161, 162, 163, 164, 160), (166, 165, 169, 168, 167), (172, 171, 176, 177), (170, 174, 179, 175), (173, 172, 177, 178), (171, 170, 175, 176), (174, 173, 178, 179), (171, 172, 173, 174, 170), (176, 175, 179, 178, 177), (182, 181, 186, 187), (180, 184, 189, 185), (183, 182, 187, 188), (181, 180, 185, 186), (184, 183, 188, 189), (181, 182, 183, 184, 180), (186, 185, 189, 188, 187), (192, 191, 196, 197), (190, 194, 199, 195), (193, 192, 197, 198), (191, 190, 195, 196), (194, 193, 198, 199), (191, 192, 193, 194, 190), (196, 195, 199, 198, 197), (202, 201, 206, 207), (200, 204, 209, 205), (203, 202, 207, 208), (201, 200, 205, 206), (204, 203, 208, 209), (201, 202, 203, 204, 200), (206, 205, 209, 208, 207), (223, 214, 227, 235), (210, 214, 223, 212), (216, 217, 230, 229), (215, 216, 221, 222), (217, 220, 232, 230), (217, 218, 219, 220), (224, 225, 226, 231), (227, 228, 234, 235), (229, 230, 232, 233), (220, 221, 233, 232), (219, 218, 224, 231), (218, 211, 225, 224), (215, 222, 234, 228), (214, 215, 228, 227), (211, 213, 226, 225), (213, 219, 231, 226), (221, 216, 229, 233), (222, 223, 235, 234), (238, 237, 242, 243), (236, 240, 245, 241), (239, 238, 243, 244), (237, 236, 241, 242), (240, 239, 244, 245), (237, 238, 239, 240, 236), (242, 241, 245, 244, 243), (248, 247, 252, 253), (246, 250, 255, 251), (249, 248, 253, 254), (247, 246, 251, 252), (250, 249, 254, 255), (247, 248, 249, 250, 246), (252, 251, 255, 254, 253), (258, 257, 262, 263), (256, 260, 265, 261), (259, 258, 263, 264), (257, 256, 261, 262), (260, 259, 264, 265), (257, 258, 259, 260, 256), (262, 261, 265, 264, 263), (268, 267, 272, 273), (266, 270, 275, 271), (269, 268, 273, 274), (267, 266, 271, 272), (270, 269, 274, 275), (267, 268, 269, 270, 266), (272, 271, 275, 274, 273), (278, 277, 282, 283), (276, 280, 285, 281), (279, 278, 283, 284), (277, 276, 281, 282), (280, 279, 284, 285), (277, 278, 279, 280, 276), (282, 281, 285, 284, 283), (288, 287, 292, 293), (286, 290, 295, 291), (289, 288, 293, 294), (287, 286, 291, 292), (290, 289, 294, 295), (287, 288, 289, 290, 286), (292, 291, 295, 294, 293), (309, 300, 313, 321), (296, 300, 309, 298), (302, 303, 316, 315), (301, 302, 307, 308), (303, 306, 318, 316), (303, 304, 305, 306), (310, 311, 312, 317), (313, 314, 320, 321), (315, 316, 318, 319), (306, 307, 319, 318), (305, 304, 310, 317), (304, 297, 311, 310), (301, 308, 320, 314), (300, 301, 314, 313), (297, 299, 312, 311), (299, 305, 317, 312), (307, 302, 315, 319), (308, 309, 321, 320), (324, 323, 327, 328), (322, 325, 326), (323, 322, 326, 327), (328, 327, 330, 331), (326, 325, 329), (327, 326, 329, 330), (331, 330, 333, 334), (329, 325, 332), (330, 329, 332, 333), (332, 325, 335), (333, 332, 335, 336), (334, 333, 336, 337), (336, 335, 322, 323), (337, 336, 323, 324), (335, 325, 322), (338, 339, 341, 340), (340, 341, 345, 344), (344, 345, 343, 342), (342, 343, 339, 338), (357, 348, 358, 363), (356, 351, 365, 369), (350, 351, 356, 357), (351, 352, 366, 365), (352, 353, 354, 355), (360, 361, 362, 367), (359, 364, 363, 358), (365, 366, 368, 369), (355, 356, 369, 368), (348, 346, 359, 358), (352, 355, 368, 366), (346, 350, 364, 359), (353, 347, 361, 360), (349, 354, 367, 362), (354, 353, 360, 367), (350, 357, 363, 364), (347, 349, 362, 361), (370, 371, 373, 372), (379, 377, 378, 376), (387, 384, 386, 385), (380, 381, 374, 375), (380, 379, 376, 381), (388, 382, 383, 389), (388, 389, 384, 387), (377, 385, 386, 378), (395, 392, 394, 393), (403, 401, 402, 400), (396, 391, 390, 397), (396, 397, 392, 395), (404, 405, 399, 398), (404, 403, 400, 405), (393, 394, 402, 401), (386, 384, 400, 402), (380, 375, 391, 396), (387, 385, 401, 403), (376, 378, 394, 392), (381, 376, 392, 397), (383, 382, 398, 399), (382, 388, 404, 398), (384, 389, 405, 400), (377, 379, 395, 393), (388, 387, 403, 404), (379, 380, 396, 395), (375, 374, 390, 391), (378, 386, 402, 394), (389, 383, 399, 405), (385, 377, 393, 401), (374, 381, 397, 390), (424, 407, 409, 425), (408, 411, 445, 443), (410, 411, 413, 412), (406, 419, 430, 408), (420, 429, 441, 440), (420, 421, 428, 429), (422, 427, 437, 436), (422, 423, 426, 427), (424, 425, 433, 432), (431, 432, 433, 434), (425, 426, 434, 433), (423, 424, 432, 431), (426, 423, 431, 434), (435, 436, 437, 438), (427, 428, 438, 437), (421, 422, 436, 435), (428, 421, 435, 438), (439, 440, 441, 442), (429, 430, 442, 441), (419, 420, 440, 439), (430, 419, 439, 442), (444, 443, 445, 446), (411, 410, 446, 445), (406, 408, 443, 444), (410, 406, 444, 446), (452, 453, 454, 451), (448, 450, 454, 453), (449, 447, 452, 451), (450, 449, 451, 454), (447, 448, 453, 452), (416, 417, 458, 457), (414, 415, 456, 455), (417, 418, 459, 458), (415, 416, 457, 456), (418, 414, 455, 459), (456, 457, 458, 459, 455), (462, 460, 527, 526), (462, 463, 467, 466), (465, 464, 486, 487), (461, 460, 480, 481), (462, 466, 464, 460), (465, 467, 474, 475), (470, 469, 468, 471), (468, 469, 477, 476), (470, 471, 479, 478), (467, 463, 473, 474), (474, 473, 477, 478), (475, 474, 478, 479), (473, 472, 476, 477), (472, 475, 479, 476), (471, 468, 476, 479), (469, 470, 478, 477), (463, 461, 472, 473), (461, 465, 475, 472), (460, 464, 483, 480), (465, 461, 481, 482), (464, 465, 482, 483), (464, 466, 485, 486), (467, 465, 487, 484), (466, 467, 484, 485), (493, 494, 495, 492), (489, 491, 495, 494), (490, 488, 493, 492), (491, 490, 492, 495), (488, 489, 494, 493), (501, 502, 503, 500), (497, 499, 503, 502), (498, 496, 501, 500), (499, 498, 500, 503), (496, 497, 502, 501), (509, 510, 511, 508), (505, 507, 511, 510), (506, 504, 509, 508), (507, 506, 508, 511), (504, 505, 510, 509), (517, 518, 519, 516), (513, 515, 519, 518), (514, 512, 517, 516), (515, 514, 516, 519), (512, 513, 518, 517), (520, 521, 523, 522), (522, 523, 525, 524), (485, 484, 487, 486), (527, 528, 529, 526), (463, 462, 526, 529), (460, 461, 528, 527), (461, 463, 529, 528), (538, 537, 533, 536), (534, 532, 537, 538), (530, 534, 538, 535), (535, 538, 536, 531), (543, 539, 547, 551), (545, 542, 550, 553), (541, 543, 551, 549), (540, 545, 553, 548), (534, 530, 539, 543), (533, 537, 546, 542), (530, 535, 544, 539), (537, 532, 541, 546), (535, 531, 540, 544), (531, 536, 545, 540), (532, 534, 543, 541), (536, 533, 542, 545), (555, 553, 550, 554), (551, 555, 554, 549), (547, 552, 555, 551), (552, 548, 553, 555), (542, 546, 554, 550), (539, 544, 552, 547), (546, 541, 549, 554), (544, 540, 548, 552), (564, 563, 559, 562), (560, 558, 563, 564), (556, 560, 564, 561), (561, 564, 562, 557), (569, 565, 573, 577), (571, 568, 576, 579), (567, 569, 577, 575), (566, 571, 579, 574), (560, 556, 565, 569), (559, 563, 572, 568), (556, 561, 570, 565), (563, 558, 567, 572), (561, 557, 566, 570), (557, 562, 571, 566), (558, 560, 569, 567), (562, 559, 568, 571), (581, 579, 576, 580), (577, 581, 580, 575), (573, 578, 581, 577), (578, 574, 579, 581), (568, 572, 580, 576), (565, 570, 578, 573), (572, 567, 575, 580), (570, 566, 574, 578), (590, 589, 585, 588), (586, 584, 589, 590), (582, 586, 590, 587), (587, 590, 588, 583), (595, 591, 599, 603), (597, 594, 602, 605), (593, 595, 603, 601), (592, 597, 605, 600), (586, 582, 591, 595), (585, 589, 598, 594), (582, 587, 596, 591), (589, 584, 593, 598), (587, 583, 592, 596), (583, 588, 597, 592), (584, 586, 595, 593), (588, 585, 594, 597), (607, 605, 602, 606), (603, 607, 606, 601), (599, 604, 607, 603), (604, 600, 605, 607), (594, 598, 606, 602), (591, 596, 604, 599), (598, 593, 601, 606), (596, 592, 600, 604), (616, 615, 611, 614), (612, 610, 615, 616), (608, 612, 616, 613), (613, 616, 614, 609), (621, 617, 625, 629), (623, 620, 628, 631), (619, 621, 629, 627), (618, 623, 631, 626), (612, 608, 617, 621), (611, 615, 624, 620), (608, 613, 622, 617), (615, 610, 619, 624), (613, 609, 618, 622), (609, 614, 623, 618), (610, 612, 621, 619), (614, 611, 620, 623), (633, 631, 628, 632), (629, 633, 632, 627), (625, 630, 633, 629), (630, 626, 631, 633), (620, 624, 632, 628), (617, 622, 630, 625), (624, 619, 627, 632), (622, 618, 626, 630), (642, 641, 637, 640), (638, 636, 641, 642), (634, 638, 642, 639), (639, 642, 640, 635), (647, 643, 651, 655), (649, 646, 654, 657), (645, 647, 655, 653), (644, 649, 657, 652), (638, 634, 643, 647), (637, 641, 650, 646), (634, 639, 648, 643), (641, 636, 645, 650), (639, 635, 644, 648), (635, 640, 649, 644), (636, 638, 647, 645), (640, 637, 646, 649), (659, 657, 654, 658), (655, 659, 658, 653), (651, 656, 659, 655), (656, 652, 657, 659), (646, 650, 658, 654), (643, 648, 656, 651), (650, 645, 653, 658), (648, 644, 652, 656), (668, 667, 663, 666), (664, 662, 667, 668), (660, 664, 668, 665), (665, 668, 666, 661), (673, 669, 677, 681), (675, 672, 680, 683), (671, 673, 681, 679), (670, 675, 683, 678), (664, 660, 669, 673), (663, 667, 676, 672), (660, 665, 674, 669), (667, 662, 671, 676), (665, 661, 670, 674), (661, 666, 675, 670), (662, 664, 673, 671), (666, 663, 672, 675), (685, 683, 680, 684), (681, 685, 684, 679), (677, 682, 685, 681), (682, 678, 683, 685), (672, 676, 684, 680), (669, 674, 682, 677), (676, 671, 679, 684), (674, 670, 678, 682), (694, 693, 689, 692), (690, 688, 693, 694), (686, 690, 694, 691), (691, 694, 692, 687), (699, 695, 703, 707), (701, 698, 706, 709), (697, 699, 707, 705), (696, 701, 709, 704), (690, 686, 695, 699), (689, 693, 702, 698), (686, 691, 700, 695), (693, 688, 697, 702), (691, 687, 696, 700), (687, 692, 701, 696), (688, 690, 699, 697), (692, 689, 698, 701), (711, 709, 706, 710), (707, 711, 710, 705), (703, 708, 711, 707), (708, 704, 709, 711), (698, 702, 710, 706), (695, 700, 708, 703), (702, 697, 705, 710), (700, 696, 704, 708), (720, 719, 715, 718), (716, 714, 719, 720), (712, 716, 720, 717), (717, 720, 718, 713), (725, 721, 729, 733), (727, 724, 732, 735), (723, 725, 733, 731), (722, 727, 735, 730), (716, 712, 721, 725), (715, 719, 728, 724), (712, 717, 726, 721), (719, 714, 723, 728), (717, 713, 722, 726), (713, 718, 727, 722), (714, 716, 725, 723), (718, 715, 724, 727), (737, 735, 732, 736), (733, 737, 736, 731), (729, 734, 737, 733), (734, 730, 735, 737), (724, 728, 736, 732), (721, 726, 734, 729), (728, 723, 731, 736), (726, 722, 730, 734), (746, 745, 741, 744), (742, 740, 745, 746), (738, 742, 746, 743), (743, 746, 744, 739), (751, 747, 755, 759), (753, 750, 758, 761), (749, 751, 759, 757), (748, 753, 761, 756), (742, 738, 747, 751), (741, 745, 754, 750), (738, 743, 752, 747), (745, 740, 749, 754), (743, 739, 748, 752), (739, 744, 753, 748), (740, 742, 751, 749), (744, 741, 750, 753), (763, 761, 758, 762), (759, 763, 762, 757), (755, 760, 763, 759), (760, 756, 761, 763), (750, 754, 762, 758), (747, 752, 760, 755), (754, 749, 757, 762), (752, 748, 756, 760), (772, 771, 767, 770), (768, 766, 771, 772), (764, 768, 772, 769), (769, 772, 770, 765), (777, 773, 781, 785), (779, 776, 784, 787), (775, 777, 785, 783), (774, 779, 787, 782), (768, 764, 773, 777), (767, 771, 780, 776), (764, 769, 778, 773), (771, 766, 775, 780), (769, 765, 774, 778), (765, 770, 779, 774), (766, 768, 777, 775), (770, 767, 776, 779), (789, 787, 784, 788), (785, 789, 788, 783), (781, 786, 789, 785), (786, 782, 787, 789), (776, 780, 788, 784), (773, 778, 786, 781), (780, 775, 783, 788), (778, 774, 782, 786), (795, 796, 797, 794), (791, 793, 797, 796), (792, 790, 795, 794), (793, 792, 794, 797), (790, 791, 796, 795), (803, 804, 805, 802), (799, 801, 805, 804), (800, 798, 803, 802), (801, 800, 802, 805), (798, 799, 804, 803), (811, 812, 813, 810), (807, 809, 813, 812), (808, 806, 811, 810), (809, 808, 810, 813), (806, 807, 812, 811), (819, 820, 821, 818), (815, 817, 821, 820), (816, 814, 819, 818), (817, 816, 818, 821), (814, 815, 820, 819), (824, 823, 828, 829), (822, 826, 831, 827), (825, 824, 829, 830), (823, 822, 827, 828), (826, 825, 830, 831), (823, 824, 825, 826, 822), (828, 827, 831, 830, 829), (843, 835, 845, 844), (839, 832, 853, 852), (839, 840, 841, 838), (838, 841, 850, 849), (837, 842, 843, 836), (847, 844, 845, 846), (835, 834, 846, 845), (834, 836, 847, 846), (836, 843, 844, 847), (849, 850, 851, 848), (842, 837, 848, 851), (841, 842, 851, 850), (837, 838, 849, 848), (853, 854, 855, 852), (832, 833, 854, 853), (840, 839, 852, 855), (833, 840, 855, 854), (858, 857, 862, 863), (856, 860, 865, 861), (859, 858, 863, 864), (857, 856, 861, 862), (860, 859, 864, 865), (857, 858, 859, 860, 856), (862, 861, 865, 864, 863), (868, 867, 872, 873), (866, 870, 875, 871), (869, 868, 873, 874), (867, 866, 871, 872), (870, 869, 874, 875), (867, 868, 869, 870, 866), (872, 871, 875, 874, 873), (878, 877, 882, 883), (876, 880, 885, 881), (879, 878, 883, 884), (877, 876, 881, 882), (880, 879, 884, 885), (877, 878, 879, 880, 876), (882, 881, 885, 884, 883), (888, 887, 892, 893), (886, 890, 895, 891), (889, 888, 893, 894), (887, 886, 891, 892), (890, 889, 894, 895), (887, 888, 889, 890, 886), (892, 891, 895, 894, 893), (898, 897, 902, 903), (896, 900, 905, 901), (899, 898, 903, 904), (897, 896, 901, 902), (900, 899, 904, 905), (897, 898, 899, 900, 896), (902, 901, 905, 904, 903), (908, 907, 912, 913), (906, 910, 915, 911), (909, 908, 913, 914), (907, 906, 911, 912), (910, 909, 914, 915), (907, 908, 909, 910, 906), (912, 911, 915, 914, 913), (918, 917, 922, 923), (916, 920, 925, 921), (919, 918, 923, 924), (917, 916, 921, 922), (920, 919, 924, 925), (917, 918, 919, 920, 916), (922, 921, 925, 924, 923), (928, 927, 932, 933), (926, 930, 935, 931), (929, 928, 933, 934), (927, 926, 931, 932), (930, 929, 934, 935), (927, 928, 929, 930, 926), (932, 931, 935, 934, 933), (938, 937, 942, 943), (936, 940, 945, 941), (939, 938, 943, 944), (937, 936, 941, 942), (940, 939, 944, 945), (937, 938, 939, 940, 936), (942, 941, 945, 944, 943), (948, 947, 952, 953), (946, 950, 955, 951), (949, 948, 953, 954), (947, 946, 951, 952), (950, 949, 954, 955), (947, 948, 949, 950, 946), (952, 951, 955, 954, 953), (956, 957, 959, 958), (962, 963, 961, 960), (960, 961, 957, 956), (967, 966, 970, 971), (961, 963, 966, 967), (959, 957, 964, 965), (957, 961, 967, 964), (969, 968, 972, 973), (965, 964, 968, 969), (964, 967, 971, 968), (981, 982, 978, 986, 977), (968, 971, 975, 972), (970, 969, 973, 974), (971, 970, 974, 975), (982, 983, 979, 985, 978), (988, 976, 980, 987), (984, 981, 977, 987, 980), (972, 975, 981, 984), (973, 972, 984, 983), (975, 974, 982, 981), (974, 973, 983, 982), (983, 984, 980, 976, 979), (986, 988, 987, 977), (978, 985, 988, 986), (985, 979, 976, 988), (991, 990, 995, 996), (989, 993, 998, 994), (992, 991, 996, 997), (990, 989, 994, 995), (993, 992, 997, 998), (990, 991, 992, 993, 989), (995, 994, 998, 997, 996), (1001, 1000, 1005, 1006), (999, 1003, 1008, 1004), (1002, 1001, 1006, 1007), (1000, 999, 1004, 1005), (1003, 1002, 1007, 1008), (1000, 1001, 1002, 1003, 999), (1005, 1004, 1008, 1007, 1006), (1011, 1010, 1015, 1016), (1009, 1013, 1018, 1014), (1012, 1011, 1016, 1017), (1010, 1009, 1014, 1015), (1013, 1012, 1017, 1018), (1010, 1011, 1012, 1013, 1009), (1015, 1014, 1018, 1017, 1016), (1021, 1020, 1025, 1026), (1019, 1023, 1028, 1024), (1022, 1021, 1026, 1027), (1020, 1019, 1024, 1025), (1023, 1022, 1027, 1028), (1020, 1021, 1022, 1023, 1019), (1025, 1024, 1028, 1027, 1026), (1031, 1030, 1035, 1036), (1029, 1033, 1038, 1034), (1032, 1031, 1036, 1037), (1030, 1029, 1034, 1035), (1033, 1032, 1037, 1038), (1030, 1031, 1032, 1033, 1029), (1035, 1034, 1038, 1037, 1036), (1041, 1040, 1045, 1046), (1039, 1043, 1048, 1044), (1042, 1041, 1046, 1047), (1040, 1039, 1044, 1045), (1043, 1042, 1047, 1048), (1040, 1041, 1042, 1043, 1039), (1045, 1044, 1048, 1047, 1046), (1051, 1050, 1055, 1056), (1049, 1053, 1058, 1054), (1052, 1051, 1056, 1057), (1050, 1049, 1054, 1055), (1053, 1052, 1057, 1058), (1050, 1051, 1052, 1053, 1049), (1055, 1054, 1058, 1057, 1056), (1061, 1060, 1065, 1066), (1059, 1063, 1068, 1064), (1062, 1061, 1066, 1067), (1060, 1059, 1064, 1065), (1063, 1062, 1067, 1068), (1060, 1061, 1062, 1063, 1059), (1065, 1064, 1068, 1067, 1066), (1071, 1070, 1075, 1076), (1069, 1073, 1078, 1074), (1072, 1071, 1076, 1077), (1070, 1069, 1074, 1075), (1073, 1072, 1077, 1078), (1075, 1074, 1078, 1077, 1076), (1086, 1098, 1096, 1084), (1080, 1079, 1081, 1082), (1081, 1082, 1083, 1084), (1095, 1097, 1085, 1083), (1091, 1092, 1113, 1114), (1080, 1079, 1108, 1107), (1093, 1094, 1111, 1112), (1088, 1087, 1118, 1117), (1090, 1089, 1116, 1115), (1093, 1092, 1091, 1094), (1096, 1098, 1124, 1125), (1082, 1080, 1104, 1103), (1079, 1081, 1228, 1227), (1102, 1100, 1129, 1130), (1100, 1096, 1125, 1129), (1099, 1100, 1102, 1101), (1088, 1089, 1106, 1105), (1089, 1082, 1103, 1106), (1080, 1088, 1105, 1104), (1087, 1088, 1110, 1109), (1088, 1080, 1107, 1110), (1079, 1087, 1109, 1108), (1092, 1093, 1112, 1113), (1094, 1091, 1114, 1111), (1089, 1088, 1117, 1116), (1087, 1090, 1115, 1118), (1117, 1118, 1114, 1113), (1115, 1116, 1112, 1111), (1116, 1117, 1113, 1112), (1118, 1115, 1111, 1114), (1081, 1084, 1096, 1090), (1100, 1099, 1095, 1089, 1090, 1096), (1083, 1082, 1119, 1120), (1089, 1095, 1121, 1122), (1082, 1089, 1122, 1119), (1095, 1083, 1120, 1121), (1125, 1124, 1130, 1129), (1123, 1126, 1128, 1127), (1124, 1123, 1127, 1130), (1095, 1099, 1128, 1126), (1099, 1101, 1127, 1128), (1097, 1095, 1126, 1123), (1101, 1102, 1130, 1127), (1098, 1097, 1123, 1124), (1136, 1137, 1138, 1135), (1132, 1134, 1138, 1137), (1133, 1131, 1136, 1135), (1134, 1133, 1135, 1138), (1131, 1132, 1137, 1136), (1144, 1145, 1146, 1143), (1140, 1142, 1146, 1145), (1141, 1139, 1144, 1143), (1142, 1141, 1143, 1146), (1139, 1140, 1145, 1144), (1152, 1153, 1154, 1151), (1148, 1150, 1154, 1153), (1149, 1147, 1152, 1151), (1150, 1149, 1151, 1154), (1147, 1148, 1153, 1152), (1160, 1161, 1162, 1159), (1156, 1158, 1162, 1161), (1157, 1155, 1160, 1159), (1158, 1157, 1159, 1162), (1155, 1156, 1161, 1160), (1168, 1169, 1170, 1167), (1164, 1166, 1170, 1169), (1165, 1163, 1168, 1167), (1166, 1165, 1167, 1170), (1163, 1164, 1169, 1168), (1176, 1177, 1178, 1175), (1172, 1174, 1178, 1177), (1173, 1171, 1176, 1175), (1174, 1173, 1175, 1178), (1171, 1172, 1177, 1176), (1184, 1185, 1186, 1183), (1180, 1182, 1186, 1185), (1181, 1179, 1184, 1183), (1182, 1181, 1183, 1186), (1179, 1180, 1185, 1184), (1192, 1193, 1194, 1191), (1188, 1190, 1194, 1193), (1189, 1187, 1192, 1191), (1190, 1189, 1191, 1194), (1187, 1188, 1193, 1192), (1200, 1201, 1202, 1199), (1196, 1198, 1202, 1201), (1197, 1195, 1200, 1199), (1198, 1197, 1199, 1202), (1195, 1196, 1201, 1200), (1208, 1209, 1210, 1207), (1204, 1206, 1210, 1209), (1205, 1203, 1208, 1207), (1206, 1205, 1207, 1210), (1203, 1204, 1209, 1208), (1216, 1217, 1218, 1215), (1212, 1214, 1218, 1217), (1213, 1211, 1216, 1215), (1214, 1213, 1215, 1218), (1211, 1212, 1217, 1216), (1224, 1225, 1226, 1223), (1220, 1222, 1226, 1225), (1221, 1219, 1224, 1223), (1222, 1221, 1223, 1226), (1219, 1220, 1225, 1224), (1084, 1083, 1085, 1086), (1098, 1086, 1085, 1097), (1081, 1090, 1230, 1228), (1090, 1087, 1229, 1230), (1087, 1079, 1227, 1229)])
me_sphere_000.polygons.foreach_set('material_index', [0, 0, 1, 0, 0, 1, 0, 0, 1, 0, 1, 0, 1, 0, 0, 2, 2, 2, 2, 2, 3, 2, 2, 3, 2, 3, 2, 3, 3, 3, 3, 3, 3, 3, 3, 3, 3, 3, 3, 3, 3, 3, 3, 3, 3, 3, 3, 3, 3, 2, 2, 2, 2, 2, 2, 4, 4, 4, 4, 4, 4, 4, 4, 4, 4, 4, 4, 4, 4, 4, 4, 4, 4, 4, 4, 4, 4, 4, 4, 4, 4, 4, 4, 4, 4, 2, 2, 2, 2, 2, 2, 2, 2, 2, 2, 2, 2, 2, 2, 2, 2, 2, 2, 2, 2, 2, 2, 2, 2, 2, 2, 2, 2, 2, 2, 2, 2, 2, 2, 2, 2, 2, 2, 2, 2, 2, 2, 2, 2, 2, 2, 2, 2, 2, 2, 2, 2, 2, 2, 2, 2, 3, 3, 3, 3, 3, 3, 3, 3, 3, 3, 3, 3, 3, 3, 2, 3, 2, 3, 2, 3, 2, 2, 2, 2, 2, 2, 2, 2, 2, 2, 2, 2, 3, 3, 3, 3, 3, 3, 3, 3, 3, 3, 3, 3, 3, 3, 3, 3, 3, 3, 3, 3, 3, 3, 3, 3, 3, 3, 3, 3, 3, 3, 3, 3, 3, 3, 3, 3, 3, 3, 3, 3, 3, 3, 2, 3, 2, 3, 2, 3, 2, 2, 2, 2, 2, 2, 2, 2, 2, 2, 2, 2, 0, 0, 1, 0, 0, 1, 0, 0, 1, 0, 1, 0, 1, 0, 0, 2, 2, 2, 2, 3, 3, 2, 3, 2, 3, 3, 3, 3, 3, 3, 3, 3, 3, 3, 3, 3, 7, 4, 4, 4, 4, 4, 4, 4, 4, 4, 4, 4, 4, 4, 4, 4, 4, 4, 4, 4, 4, 4, 4, 4, 4, 4, 4, 4, 4, 4, 4, 2, 3, 2, 2, 3, 2, 3, 2, 3, 3, 3, 3, 3, 3, 3, 3, 3, 3, 3, 3, 3, 3, 3, 3, 3, 3, 3, 3, 3, 3, 2, 2, 2, 2, 2, 2, 4, 4, 4, 4, 4, 6, 4, 6, 6, 6, 6, 6, 6, 6, 6, 6, 6, 6, 4, 4, 4, 4, 4, 4, 3, 3, 3, 3, 3, 3, 3, 3, 3, 3, 3, 3, 3, 3, 3, 3, 3, 3, 3, 3, 4, 4, 4, 4, 4, 4, 4, 6, 6, 6, 6, 6, 6, 6, 6, 6, 6, 6, 6, 6, 6, 6, 6, 6, 6, 6, 6, 6, 6, 6, 6, 6, 6, 6, 6, 6, 6, 6, 6, 6, 6, 6, 6, 6, 6, 6, 6, 6, 6, 6, 6, 6, 6, 6, 6, 6, 6, 6, 6, 6, 6, 6, 6, 6, 6, 6, 6, 6, 6, 6, 6, 6, 6, 6, 6, 6, 6, 6, 6, 6, 6, 6, 6, 6, 6, 6, 6, 6, 6, 6, 6, 6, 6, 6, 6, 6, 6, 6, 6, 6, 6, 6, 6, 6, 6, 6, 6, 6, 6, 6, 6, 6, 6, 6, 6, 6, 6, 6, 6, 6, 6, 6, 6, 6, 6, 6, 6, 6, 6, 6, 6, 6, 6, 6, 6, 6, 6, 6, 6, 6, 6, 6, 6, 6, 6, 6, 6, 6, 6, 6, 6, 6, 6, 6, 6, 6, 6, 6, 6, 6, 6, 6, 6, 6, 6, 6, 6, 6, 6, 6, 6, 6, 6, 6, 6, 6, 6, 6, 6, 6, 6, 6, 6, 6, 6, 6, 6, 6, 6, 6, 6, 6, 6, 6, 6, 6, 6, 6, 6, 6, 6, 6, 6, 6, 6, 6, 6, 6, 6, 6, 6, 6, 6, 6, 6, 6, 6, 6, 6, 6, 6, 6, 6, 6, 6, 6, 6, 6, 6, 6, 6, 6, 6, 6, 6, 6, 6, 6, 6, 6, 6, 6, 6, 6, 6, 6, 6, 3, 3, 3, 3, 3, 3, 3, 3, 3, 3, 3, 3, 3, 3, 3, 3, 3, 3, 3, 3, 3, 3, 3, 3, 3, 3, 3, 3, 3, 3, 3, 3, 3, 3, 3, 3, 3, 3, 3, 3, 3, 3, 3, 3, 3, 3, 3, 3, 3, 3, 3, 2, 2, 2, 2, 2, 2, 2, 3, 3, 3, 3, 3, 3, 3, 3, 3, 3, 3, 3, 3, 3, 3, 3, 3, 3, 3, 3, 3, 2, 2, 2, 2, 2, 2, 2, 3, 3, 3, 3, 3, 3, 3, 3, 3, 3, 3, 3, 3, 3, 3, 3, 3, 3, 3, 3, 3, 3, 3, 3, 3, 3, 3, 3, 6, 6, 6, 6, 6, 6, 6, 6, 6, 6, 6, 6, 6, 6, 6, 6, 6, 6, 6, 6, 6, 6, 6, 6, 6, 3, 3, 3, 3, 3, 3, 3, 3, 3, 3, 3, 3, 3, 3, 3, 3, 3, 3, 3, 3, 3, 3, 3, 3, 3, 3, 3, 3, 3, 3, 3, 3, 3, 3, 3, 3, 3, 3, 3, 3, 3, 3, 3, 3, 3, 3, 3, 3, 3, 3, 3, 3, 3, 3, 3, 3, 3, 3, 3, 3, 3, 3, 4, 5, 4, 4, 6, 4, 6, 6, 6, 4, 6, 4, 4, 6, 4, 4, 4, 4, 4, 4, 4, 4, 6, 6, 6, 6, 6, 6, 6, 6, 4, 4, 4, 4, 4, 4, 6, 6, 6, 4, 6, 6, 4, 6, 3, 3, 3, 3, 3, 3, 3, 3, 3, 3, 3, 3, 3, 3, 3, 3, 3, 3, 3, 3, 3, 3, 3, 3, 3, 3, 3, 3, 3, 3, 3, 3, 3, 3, 3, 3, 3, 3, 3, 3, 3, 3, 3, 3, 3, 3, 3, 3, 3, 3, 3, 3, 3, 3, 3, 3, 3, 3, 3, 3, 4, 4, 4, 4, 4])
me_sphere_000.materials.append(mat_umbrellared)
me_sphere_000.materials.append(mat_umbrellablue)
me_sphere_000.materials.append(mat_woodlight)
me_sphere_000.materials.append(mat_wood)
me_sphere_000.materials.append(mat_sandstone)
me_sphere_000.materials.append(mat_floor)
me_sphere_000.materials.append(mat_sandstonedark)
me_sphere_000.materials.append(mat_black)
me_sphere_000.use_remesh_preserve_volume = False
me_sphere_000.use_remesh_preserve_attributes = False
me_sphere_000.use_mirror_vertex_groups = False
me_sphere_000.update()

# ---- objects
ob_umbrella_001 = bpy.data.objects.new('Umbrella.001', me_sphere_000)

# ---- transforms, parenting, visibility, modifiers, constraints
ob_umbrella_001.location = (4.768e-07, 4.768e-07, 0.0)
ob_umbrella_001.lineart.crease_threshold = 0.0

# ---- collection membership
col_collection_1.objects.link(ob_umbrella_001)

# ---- scene / render settings (as saved in the file)
scene.frame_start = 1; scene.frame_end = 250; scene.frame_set(1)
scene.render.engine = 'BLENDER_EEVEE_NEXT'
scene.render.resolution_percentage = 50
scene.render.dither_intensity = 0.0
scene.cycles.use_denoising = False
scene.cycles.samples = 128
scene.cycles.sampling_pattern = 'TABULATED_SOBOL'
scene.cycles.use_adaptive_sampling = False
scene.cycles.use_light_tree = False
scene.cycles.blur_glossy = 0.0
scene.cycles.sample_clamp_indirect = 0.0
scene.view_settings.view_transform = 'Standard'
bpy.context.view_layer.update()

# ---- added for rendering (the .blend has no active camera and no usable light): camera, sun
cam_auto = bpy.data.cameras.new('AutoCamera')
cam_auto.lens = 50.0
cam_auto.sensor_width = 36.0
cam_auto.clip_end = 1000.0
ob_auto_camera = bpy.data.objects.new('AutoCamera', cam_auto)
scene.collection.objects.link(ob_auto_camera)
ob_auto_camera.location = (20.8587, -23.2311, 19.0164)
ob_auto_camera.rotation_euler = (1.09748, -7.21219e-08, 0.694738)
scene.camera = ob_auto_camera
light_auto_sun = bpy.data.lights.new('AutoSun', 'SUN')
light_auto_sun.energy = 3.0
light_auto_sun.angle = 0.0523599
ob_auto_sun = bpy.data.objects.new('AutoSun', light_auto_sun)
scene.collection.objects.link(ob_auto_sun)
ob_auto_sun.rotation_euler = (0.872665, 0.174533, 0.523599)
bpy.context.view_layer.update()
